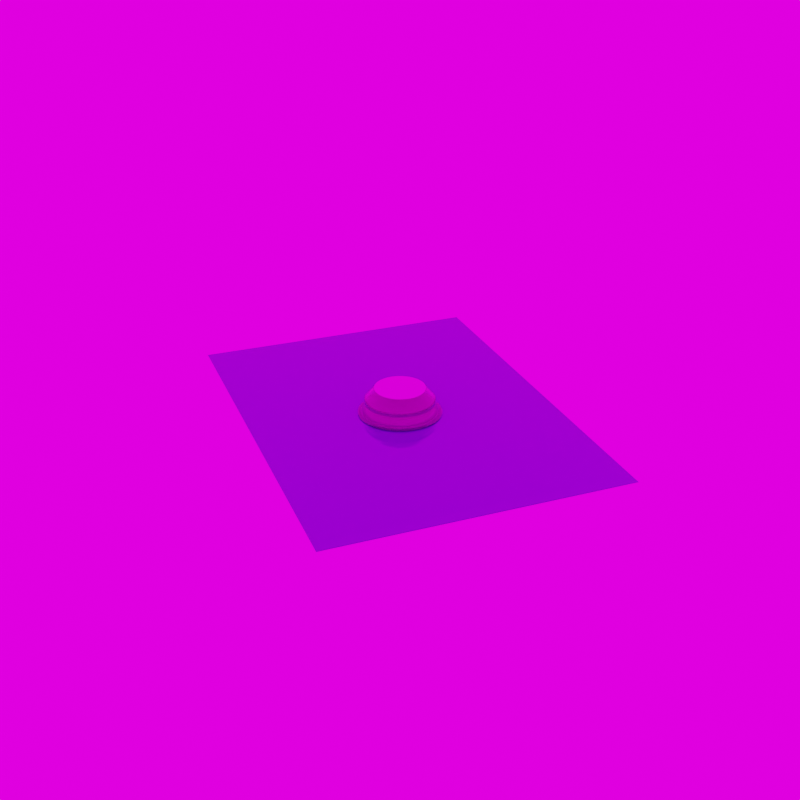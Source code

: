 # Source: DatasetGeneration.blend  (saved by Blender 2.92.15; exported with 4.5.12 LTS)
import bpy
from mathutils import Matrix  # noqa: F401  (used for matrix-valued properties, if any)

bpy.ops.wm.read_factory_settings(use_empty=True)
scene = bpy.context.scene
scene.name = 'Scene'

# ---- images (referenced by path relative to the original .blend; pixels are not part of the script)
import os
ASSET_DIR = os.environ.get("B2B_ASSET_DIR", "")  # directory of the original .blend (textures are referenced by path, not embedded)
HERE = os.path.dirname(os.path.abspath(__file__))  # packed textures are extracted next to this script under _unpacked/

def load_image(name, relpath, width, height, colorspace="sRGB"):
    """Load a texture the original file referenced (path relative to the .blend, or extracted next to this script)."""
    p = next((c for c in (os.path.join(HERE, relpath), os.path.join(ASSET_DIR, relpath)) if relpath and os.path.exists(c)), "")
    if p:
        img = bpy.data.images.load(p, check_existing=True)
        img.name = name
    else:  # same state as the original file: an image datablock whose file is absent (Cycles renders it pink)
        img = bpy.data.images.new(name, width, height)
        img.source = "FILE"
        img.filepath = "//" + (relpath or name)
    img.colorspace_settings.name = colorspace
    return img
img_circus_arena_2k_hdr = load_image('circus_arena_2k.hdr', 'HDRI_BackGround/circus_arena_2k.hdr', 1024, 1024, 'Linear Rec.709')

# ---- materials (node trees are filled in below, after node groups)
mat_glass = bpy.data.materials.new('Glass')
mat_bsdfmaterial = bpy.data.materials.new('BSDFMaterial')
mat_bsdfmaterial.use_raytrace_refraction = True
mat_bsdfmaterial.use_screen_refraction = True
mat_bsdfmaterial.thickness_mode = 'SLAB'

# ---- material node trees
mat_glass.use_nodes = True; mat_glass.node_tree.nodes.clear()
_N = mat_glass.node_tree.nodes; _L = mat_glass.node_tree.links
n0 = _N.new('ShaderNodeOutputMaterial'); n0.name = 'Material Output'; n0.location = (140, 1840)
n1 = _N.new('ShaderNodeBsdfPrincipled'); n1.name = 'Principled BSDF'; n1.location = (-394, 1982)
n1.distribution = 'GGX'
n1.subsurface_method = 'BURLEY'
n1.inputs[0].default_value = (0.7102, 0.7102, 0.7102, 0.7102)
n1.inputs[2].default_value = 0.0
n1.inputs[3].default_value = 1.941
n1.inputs[13].default_value = 1.28
n1.inputs[18].default_value = 1.0
n1.inputs[27].default_value = (0.0, 0.0, 0.0, 1.0)
n1.inputs[28].default_value = 1.0
_L.new(n1.outputs[0], n0.inputs[0])
n0.is_active_output = True
mat_bsdfmaterial.use_nodes = True; mat_bsdfmaterial.node_tree.nodes.clear()
_N = mat_bsdfmaterial.node_tree.nodes; _L = mat_bsdfmaterial.node_tree.links
n0 = _N.new('ShaderNodeOutputMaterial'); n0.name = 'Material Output'; n0.location = (275, 317)
n1 = _N.new('ShaderNodeBsdfPrincipled'); n1.name = 'Principled BSDF'; n1.location = (-195, 457)
n1.distribution = 'GGX'
n1.subsurface_method = 'BURLEY'
n1.inputs[0].default_value = (0.1765, 0.5592, 0.6753, 1.0)
n1.inputs[1].default_value = 0.2182
n1.inputs[2].default_value = 0.0
n1.inputs[3].default_value = 1.393
n1.inputs[15].default_value = 0.7594
n1.inputs[16].default_value = 0.7426
n1.inputs[18].default_value = 0.4752
n1.inputs[24].default_value = 0.03912
n1.inputs[27].default_value = (0.0, 0.0, 0.0, 1.0)
n1.inputs[28].default_value = 1.0
_L.new(n1.outputs[0], n0.inputs[0])
n0.is_active_output = True

# ---- world
world_world = bpy.data.worlds.new('World'); scene.world = world_world
world_world.use_nodes = True; world_world.node_tree.nodes.clear()
_N = world_world.node_tree.nodes; _L = world_world.node_tree.links
n0 = _N.new('ShaderNodeTexCoord'); n0.name = 'Texture Coordinate'; n0.location = (-1753, 1055)
n1 = _N.new('ShaderNodeBackground'); n1.name = 'Background.001'; n1.location = (-1011, 908)
n1.inputs[1].default_value = 1.74
n2 = _N.new('ShaderNodeTexEnvironment'); n2.name = 'Environment Texture'; n2.location = (-1376, 968)
n2.image = img_circus_arena_2k_hdr
n3 = _N.new('ShaderNodeBackground'); n3.name = 'Background.002'; n3.location = (-1225, 1245)
n3.inputs[0].default_value = (0.5584, 0.1233, 0.3833, 1.0)
n4 = _N.new('ShaderNodeLightPath'); n4.name = 'Light Path'; n4.location = (-1047, 1502)
n5 = _N.new('ShaderNodeMapping'); n5.name = 'Mapping'; n5.location = (-1560, 1057)
n5.vector_type = 'TEXTURE'
n5.inputs[2].default_value = (0.0, 3.14, 2.936)
n6 = _N.new('ShaderNodeMixShader'); n6.name = 'Mix Shader.001'; n6.location = (-844, 1185)
n6.inputs[0].default_value = 1.0
n7 = _N.new('ShaderNodeOutputWorld'); n7.name = 'World Output.001'; n7.location = (-642, 990)
n7.width = 156
n8 = _N.new('ShaderNodeMixShader'); n8.name = 'Mix Shader'; n8.location = (-476, 1476)
_L.new(n2.outputs[0], n1.inputs[0])
_L.new(n0.outputs[0], n5.inputs[1])
_L.new(n5.outputs[0], n2.inputs[0])
_L.new(n1.outputs[0], n6.inputs[2])
_L.new(n3.outputs[0], n6.inputs[1])
_L.new(n4.outputs[0], n8.inputs[0])
_L.new(n6.outputs[0], n7.inputs[0])
n7.is_active_output = True
world_world.color = (0.05088, 0.05088, 0.05088)
world_world.use_sun_shadow = False
world_world.sun_shadow_jitter_overblur = 0.0

# ---- meshes
me_vessel = bpy.data.meshes.new('Vessel')
me_vessel.from_pydata([(44.17, 0.0, 0.0), (43.42, 8.116, 0.0), (41.19, 15.96, 0.0), (37.55, 23.25, 0.0), (32.64, 29.76, 0.0), (26.62, 35.25, 0.0), (19.69, 39.54, 0.0), (12.09, 42.48, 0.0), (4.075, 43.98, 0.0), (-4.075, 43.98, 0.0), (-12.09, 42.48, 0.0), (-19.69, 39.54, 0.0), (-26.62, 35.25, 0.0), (-32.64, 29.76, 0.0), (-37.55, 23.25, 0.0), (-41.19, 15.96, 0.0), (-43.42, 8.116, 0.0), (-44.17, 5.409e-15, 0.0), (-43.42, -8.116, 0.0), (-41.19, -15.96, 0.0), (-37.55, -23.25, 0.0), (-32.64, -29.76, 0.0), (-26.62, -35.25, 0.0), (-19.69, -39.54, 0.0), (-12.09, -42.48, 0.0), (-4.075, -43.98, 0.0), (4.075, -43.98, 0.0), (12.09, -42.48, 0.0), (19.69, -39.54, 0.0), (26.62, -35.25, 0.0), (32.64, -29.76, 0.0), (37.55, -23.25, 0.0), (41.19, -15.96, 0.0), (43.42, -8.116, 0.0), (40.0, 0.0, 1.0), (39.32, 7.35, 1.0), (37.3, 14.45, 1.0), (34.01, 21.06, 1.0), (29.56, 26.95, 1.0), (24.11, 31.92, 1.0), (17.83, 35.81, 1.0), (10.95, 38.47, 1.0), (3.691, 39.83, 1.0), (-3.691, 39.83, 1.0), (-10.95, 38.47, 1.0), (-17.83, 35.81, 1.0), (-24.11, 31.92, 1.0), (-29.56, 26.95, 1.0), (-34.01, 21.06, 1.0), (-37.3, 14.45, 1.0), (-39.32, 7.35, 1.0), (-40.0, 4.899e-15, 1.0), (-39.32, -7.35, 1.0), (-37.3, -14.45, 1.0), (-34.01, -21.06, 1.0), (-29.56, -26.95, 1.0), (-24.11, -31.92, 1.0), (-17.83, -35.81, 1.0), (-10.95, -38.47, 1.0), (-3.691, -39.83, 1.0), (3.691, -39.83, 1.0), (10.95, -38.47, 1.0), (17.83, -35.81, 1.0), (24.11, -31.92, 1.0), (29.56, -26.95, 1.0), (34.01, -21.06, 1.0), (37.3, -14.45, 1.0), (39.32, -7.35, 1.0), (40.0, 0.0, 2.0), (39.32, 7.35, 2.0), (37.3, 14.45, 2.0), (34.01, 21.06, 2.0), (29.56, 26.95, 2.0), (24.11, 31.92, 2.0), (17.83, 35.81, 2.0), (10.95, 38.47, 2.0), (3.691, 39.83, 2.0), (-3.691, 39.83, 2.0), (-10.95, 38.47, 2.0), (-17.83, 35.81, 2.0), (-24.11, 31.92, 2.0), (-29.56, 26.95, 2.0), (-34.01, 21.06, 2.0), (-37.3, 14.45, 2.0), (-39.32, 7.35, 2.0), (-40.0, 4.899e-15, 2.0), (-39.32, -7.35, 2.0), (-37.3, -14.45, 2.0), (-34.01, -21.06, 2.0), (-29.56, -26.95, 2.0), (-24.11, -31.92, 2.0), (-17.83, -35.81, 2.0), (-10.95, -38.47, 2.0), (-3.691, -39.83, 2.0), (3.691, -39.83, 2.0), (10.95, -38.47, 2.0), (17.83, -35.81, 2.0), (24.11, -31.92, 2.0), (29.56, -26.95, 2.0), (34.01, -21.06, 2.0), (37.3, -14.45, 2.0), (39.32, -7.35, 2.0), (39.94, 0.0, 3.0), (39.26, 7.34, 3.0), (37.25, 14.43, 3.0), (33.96, 21.03, 3.0), (29.52, 26.91, 3.0), (24.07, 31.88, 3.0), (17.8, 35.76, 3.0), (10.93, 38.42, 3.0), (3.686, 39.77, 3.0), (-3.686, 39.77, 3.0), (-10.93, 38.42, 3.0), (-17.8, 35.76, 3.0), (-24.07, 31.88, 3.0), (-29.52, 26.91, 3.0), (-33.96, 21.03, 3.0), (-37.25, 14.43, 3.0), (-39.26, 7.34, 3.0), (-39.94, 4.892e-15, 3.0), (-39.26, -7.34, 3.0), (-37.25, -14.43, 3.0), (-33.96, -21.03, 3.0), (-29.52, -26.91, 3.0), (-24.07, -31.88, 3.0), (-17.8, -35.76, 3.0), (-10.93, -38.42, 3.0), (-3.686, -39.77, 3.0), (3.686, -39.77, 3.0), (10.93, -38.42, 3.0), (17.8, -35.76, 3.0), (24.07, -31.88, 3.0), (29.52, -26.91, 3.0), (33.96, -21.03, 3.0), (37.25, -14.43, 3.0), (39.26, -7.34, 3.0), (39.78, 0.0, 4.0), (39.1, 7.309, 4.0), (37.09, 14.37, 4.0), (33.82, 20.94, 4.0), (29.4, 26.8, 4.0), (23.97, 31.74, 4.0), (17.73, 35.61, 4.0), (10.89, 38.26, 4.0), (3.67, 39.61, 4.0), (-3.67, 39.61, 4.0), (-10.89, 38.26, 4.0), (-17.73, 35.61, 4.0), (-23.97, 31.74, 4.0), (-29.4, 26.8, 4.0), (-33.82, 20.94, 4.0), (-37.09, 14.37, 4.0), (-39.1, 7.309, 4.0), (-39.78, 4.871e-15, 4.0), (-39.1, -7.309, 4.0), (-37.09, -14.37, 4.0), (-33.82, -20.94, 4.0), (-29.4, -26.8, 4.0), (-23.97, -31.74, 4.0), (-17.73, -35.61, 4.0), (-10.89, -38.26, 4.0), (-3.67, -39.61, 4.0), (3.67, -39.61, 4.0), (10.89, -38.26, 4.0), (17.73, -35.61, 4.0), (23.97, -31.74, 4.0), (29.4, -26.8, 4.0), (33.82, -20.94, 4.0), (37.09, -14.37, 4.0), (39.1, -7.309, 4.0), (39.51, 0.0, 5.0), (38.83, 7.259, 5.0), (36.84, 14.27, 5.0), (33.59, 20.8, 5.0), (29.2, 26.62, 5.0), (23.81, 31.53, 5.0), (17.61, 35.37, 5.0), (10.81, 38.0, 5.0), (3.645, 39.34, 5.0), (-3.645, 39.34, 5.0), (-10.81, 38.0, 5.0), (-17.61, 35.37, 5.0), (-23.81, 31.53, 5.0), (-29.2, 26.62, 5.0), (-33.59, 20.8, 5.0), (-36.84, 14.27, 5.0), (-38.83, 7.259, 5.0), (-39.51, 4.838e-15, 5.0), (-38.83, -7.259, 5.0), (-36.84, -14.27, 5.0), (-33.59, -20.8, 5.0), (-29.2, -26.62, 5.0), (-23.81, -31.53, 5.0), (-17.61, -35.37, 5.0), (-10.81, -38.0, 5.0), (-3.645, -39.34, 5.0), (3.645, -39.34, 5.0), (10.81, -38.0, 5.0), (17.61, -35.37, 5.0), (23.81, -31.53, 5.0), (29.2, -26.62, 5.0), (33.59, -20.8, 5.0), (36.84, -14.27, 5.0), (38.83, -7.259, 5.0), (39.15, 0.0, 6.0), (38.48, 7.194, 6.0), (36.51, 14.14, 6.0), (33.29, 20.61, 6.0), (28.93, 26.38, 6.0), (23.59, 31.24, 6.0), (17.45, 35.05, 6.0), (10.71, 37.66, 6.0), (3.612, 38.98, 6.0), (-3.612, 38.98, 6.0), (-10.71, 37.66, 6.0), (-17.45, 35.05, 6.0), (-23.59, 31.24, 6.0), (-28.93, 26.38, 6.0), (-33.29, 20.61, 6.0), (-36.51, 14.14, 6.0), (-38.48, 7.194, 6.0), (-39.15, 4.795e-15, 6.0), (-38.48, -7.194, 6.0), (-36.51, -14.14, 6.0), (-33.29, -20.61, 6.0), (-28.93, -26.38, 6.0), (-23.59, -31.24, 6.0), (-17.45, -35.05, 6.0), (-10.71, -37.66, 6.0), (-3.612, -38.98, 6.0), (3.612, -38.98, 6.0), (10.71, -37.66, 6.0), (17.45, -35.05, 6.0), (23.59, -31.24, 6.0), (28.93, -26.38, 6.0), (33.29, -20.61, 6.0), (36.51, -14.14, 6.0), (38.48, -7.194, 6.0), (38.73, 0.0, 7.0), (38.07, 7.116, 7.0), (36.11, 13.99, 7.0), (32.93, 20.39, 7.0), (28.62, 26.09, 7.0), (23.34, 30.9, 7.0), (17.26, 34.67, 7.0), (10.6, 37.25, 7.0), (3.573, 38.56, 7.0), (-3.573, 38.56, 7.0), (-10.6, 37.25, 7.0), (-17.26, 34.67, 7.0), (-23.34, 30.9, 7.0), (-28.62, 26.09, 7.0), (-32.93, 20.39, 7.0), (-36.11, 13.99, 7.0), (-38.07, 7.116, 7.0), (-38.73, 4.743e-15, 7.0), (-38.07, -7.116, 7.0), (-36.11, -13.99, 7.0), (-32.93, -20.39, 7.0), (-28.62, -26.09, 7.0), (-23.34, -30.9, 7.0), (-17.26, -34.67, 7.0), (-10.6, -37.25, 7.0), (-3.573, -38.56, 7.0), (3.573, -38.56, 7.0), (10.6, -37.25, 7.0), (17.26, -34.67, 7.0), (23.34, -30.9, 7.0), (28.62, -26.09, 7.0), (32.93, -20.39, 7.0), (36.11, -13.99, 7.0), (38.07, -7.116, 7.0), (38.26, 0.0, 8.0), (37.61, 7.03, 8.0), (35.68, 13.82, 8.0), (32.53, 20.14, 8.0), (28.27, 25.78, 8.0), (23.06, 30.53, 8.0), (17.05, 34.25, 8.0), (10.47, 36.8, 8.0), (3.53, 38.1, 8.0), (-3.53, 38.1, 8.0), (-10.47, 36.8, 8.0), (-17.05, 34.25, 8.0), (-23.06, 30.53, 8.0), (-28.27, 25.78, 8.0), (-32.53, 20.14, 8.0), (-35.68, 13.82, 8.0), (-37.61, 7.03, 8.0), (-38.26, 4.686e-15, 8.0), (-37.61, -7.03, 8.0), (-35.68, -13.82, 8.0), (-32.53, -20.14, 8.0), (-28.27, -25.78, 8.0), (-23.06, -30.53, 8.0), (-17.05, -34.25, 8.0), (-10.47, -36.8, 8.0), (-3.53, -38.1, 8.0), (3.53, -38.1, 8.0), (10.47, -36.8, 8.0), (17.05, -34.25, 8.0), (23.06, -30.53, 8.0), (28.27, -25.78, 8.0), (32.53, -20.14, 8.0), (35.68, -13.82, 8.0), (37.61, -7.03, 8.0), (37.78, 0.0, 9.0), (37.13, 6.941, 9.0), (35.23, 13.65, 9.0), (32.12, 19.89, 9.0), (27.92, 25.45, 9.0), (22.77, 30.15, 9.0), (16.84, 33.82, 9.0), (10.34, 36.33, 9.0), (3.486, 37.61, 9.0), (-3.486, 37.61, 9.0), (-10.34, 36.33, 9.0), (-16.84, 33.82, 9.0), (-22.77, 30.15, 9.0), (-27.92, 25.45, 9.0), (-32.12, 19.89, 9.0), (-35.23, 13.65, 9.0), (-37.13, 6.941, 9.0), (-37.78, 4.626e-15, 9.0), (-37.13, -6.941, 9.0), (-35.23, -13.65, 9.0), (-32.12, -19.89, 9.0), (-27.92, -25.45, 9.0), (-22.77, -30.15, 9.0), (-16.84, -33.82, 9.0), (-10.34, -36.33, 9.0), (-3.486, -37.61, 9.0), (3.486, -37.61, 9.0), (10.34, -36.33, 9.0), (16.84, -33.82, 9.0), (22.77, -30.15, 9.0), (27.92, -25.45, 9.0), (32.12, -19.89, 9.0), (35.23, -13.65, 9.0), (37.13, -6.941, 9.0), (37.3, 0.0, 10.0), (36.67, 6.854, 10.0), (34.78, 13.48, 10.0), (31.72, 19.64, 10.0), (27.57, 25.13, 10.0), (22.48, 29.77, 10.0), (16.63, 33.39, 10.0), (10.21, 35.88, 10.0), (3.442, 37.14, 10.0), (-3.442, 37.14, 10.0), (-10.21, 35.88, 10.0), (-16.63, 33.39, 10.0), (-22.48, 29.77, 10.0), (-27.57, 25.13, 10.0), (-31.72, 19.64, 10.0), (-34.78, 13.48, 10.0), (-36.67, 6.854, 10.0), (-37.3, 4.568e-15, 10.0), (-36.67, -6.854, 10.0), (-34.78, -13.48, 10.0), (-31.72, -19.64, 10.0), (-27.57, -25.13, 10.0), (-22.48, -29.77, 10.0), (-16.63, -33.39, 10.0), (-10.21, -35.88, 10.0), (-3.442, -37.14, 10.0), (3.442, -37.14, 10.0), (10.21, -35.88, 10.0), (16.63, -33.39, 10.0), (22.48, -29.77, 10.0), (27.57, -25.13, 10.0), (31.72, -19.64, 10.0), (34.78, -13.48, 10.0), (36.67, -6.854, 10.0), (36.87, 0.0, 11.0), (36.24, 6.774, 11.0), (34.38, 13.32, 11.0), (31.34, 19.41, 11.0), (27.24, 24.84, 11.0), (22.22, 29.42, 11.0), (16.43, 33.0, 11.0), (10.09, 35.46, 11.0), (3.401, 36.71, 11.0), (-3.401, 36.71, 11.0), (-10.09, 35.46, 11.0), (-16.43, 33.0, 11.0), (-22.22, 29.42, 11.0), (-27.24, 24.84, 11.0), (-31.34, 19.41, 11.0), (-34.38, 13.32, 11.0), (-36.24, 6.774, 11.0), (-36.87, 4.515e-15, 11.0), (-36.24, -6.774, 11.0), (-34.38, -13.32, 11.0), (-31.34, -19.41, 11.0), (-27.24, -24.84, 11.0), (-22.22, -29.42, 11.0), (-16.43, -33.0, 11.0), (-10.09, -35.46, 11.0), (-3.401, -36.71, 11.0), (3.401, -36.71, 11.0), (10.09, -35.46, 11.0), (16.43, -33.0, 11.0), (22.22, -29.42, 11.0), (27.24, -24.84, 11.0), (31.34, -19.41, 11.0), (34.38, -13.32, 11.0), (36.24, -6.774, 11.0), (36.87, 0.0, 12.0), (36.24, 6.774, 12.0), (34.38, 13.32, 12.0), (31.34, 19.41, 12.0), (27.24, 24.84, 12.0), (22.22, 29.42, 12.0), (16.43, 33.0, 12.0), (10.09, 35.46, 12.0), (3.401, 36.71, 12.0), (-3.401, 36.71, 12.0), (-10.09, 35.46, 12.0), (-16.43, 33.0, 12.0), (-22.22, 29.42, 12.0), (-27.24, 24.84, 12.0), (-31.34, 19.41, 12.0), (-34.38, 13.32, 12.0), (-36.24, 6.774, 12.0), (-36.87, 4.515e-15, 12.0), (-36.24, -6.774, 12.0), (-34.38, -13.32, 12.0), (-31.34, -19.41, 12.0), (-27.24, -24.84, 12.0), (-22.22, -29.42, 12.0), (-16.43, -33.0, 12.0), (-10.09, -35.46, 12.0), (-3.401, -36.71, 12.0), (3.401, -36.71, 12.0), (10.09, -35.46, 12.0), (16.43, -33.0, 12.0), (22.22, -29.42, 12.0), (27.24, -24.84, 12.0), (31.34, -19.41, 12.0), (34.38, -13.32, 12.0), (36.24, -6.774, 12.0), (36.87, 0.0, 13.0), (36.25, 6.776, 13.0), (34.38, 13.32, 13.0), (31.35, 19.41, 13.0), (27.25, 24.84, 13.0), (22.22, 29.43, 13.0), (16.44, 33.01, 13.0), (10.09, 35.47, 13.0), (3.402, 36.72, 13.0), (-3.402, 36.72, 13.0), (-10.09, 35.47, 13.0), (-16.44, 33.01, 13.0), (-22.22, 29.43, 13.0), (-27.25, 24.84, 13.0), (-31.35, 19.41, 13.0), (-34.38, 13.32, 13.0), (-36.25, 6.776, 13.0), (-36.87, 4.516e-15, 13.0), (-36.25, -6.776, 13.0), (-34.38, -13.32, 13.0), (-31.35, -19.41, 13.0), (-27.25, -24.84, 13.0), (-22.22, -29.43, 13.0), (-16.44, -33.01, 13.0), (-10.09, -35.47, 13.0), (-3.402, -36.72, 13.0), (3.402, -36.72, 13.0), (10.09, -35.47, 13.0), (16.44, -33.01, 13.0), (22.22, -29.43, 13.0), (27.25, -24.84, 13.0), (31.35, -19.41, 13.0), (34.38, -13.32, 13.0), (36.25, -6.776, 13.0), (36.87, 0.0, 14.0), (36.25, 6.776, 14.0), (34.38, 13.32, 14.0), (31.35, 19.41, 14.0), (27.25, 24.84, 14.0), (22.22, 29.43, 14.0), (16.44, 33.01, 14.0), (10.09, 35.47, 14.0), (3.402, 36.72, 14.0), (-3.402, 36.72, 14.0), (-10.09, 35.47, 14.0), (-16.44, 33.01, 14.0), (-22.22, 29.43, 14.0), (-27.25, 24.84, 14.0), (-31.35, 19.41, 14.0), (-34.38, 13.32, 14.0), (-36.25, 6.776, 14.0), (-36.87, 4.516e-15, 14.0), (-36.25, -6.776, 14.0), (-34.38, -13.32, 14.0), (-31.35, -19.41, 14.0), (-27.25, -24.84, 14.0), (-22.22, -29.43, 14.0), (-16.44, -33.01, 14.0), (-10.09, -35.47, 14.0), (-3.402, -36.72, 14.0), (3.402, -36.72, 14.0), (10.09, -35.47, 14.0), (16.44, -33.01, 14.0), (22.22, -29.43, 14.0), (27.25, -24.84, 14.0), (31.35, -19.41, 14.0), (34.38, -13.32, 14.0), (36.25, -6.776, 14.0), (37.57, 0.0, 15.0), (36.93, 6.903, 15.0), (35.03, 13.57, 15.0), (31.94, 19.78, 15.0), (27.76, 25.31, 15.0), (22.64, 29.98, 15.0), (16.75, 33.63, 15.0), (10.28, 36.13, 15.0), (3.466, 37.41, 15.0), (-3.466, 37.41, 15.0), (-10.28, 36.13, 15.0), (-16.75, 33.63, 15.0), (-22.64, 29.98, 15.0), (-27.76, 25.31, 15.0), (-31.94, 19.78, 15.0), (-35.03, 13.57, 15.0), (-36.93, 6.903, 15.0), (-37.57, 4.601e-15, 15.0), (-36.93, -6.903, 15.0), (-35.03, -13.57, 15.0), (-31.94, -19.78, 15.0), (-27.76, -25.31, 15.0), (-22.64, -29.98, 15.0), (-16.75, -33.63, 15.0), (-10.28, -36.13, 15.0), (-3.466, -37.41, 15.0), (3.466, -37.41, 15.0), (10.28, -36.13, 15.0), (16.75, -33.63, 15.0), (22.64, -29.98, 15.0), (27.76, -25.31, 15.0), (31.94, -19.78, 15.0), (35.03, -13.57, 15.0), (36.93, -6.903, 15.0), (36.69, 0.0, 16.0), (36.06, 6.741, 16.0), (34.21, 13.25, 16.0), (31.19, 19.31, 16.0), (27.11, 24.71, 16.0), (22.11, 29.28, 16.0), (16.35, 32.84, 16.0), (10.04, 35.29, 16.0), (3.385, 36.53, 16.0), (-3.385, 36.53, 16.0), (-10.04, 35.29, 16.0), (-16.35, 32.84, 16.0), (-22.11, 29.28, 16.0), (-27.11, 24.71, 16.0), (-31.19, 19.31, 16.0), (-34.21, 13.25, 16.0), (-36.06, 6.741, 16.0), (-36.69, 4.493e-15, 16.0), (-36.06, -6.741, 16.0), (-34.21, -13.25, 16.0), (-31.19, -19.31, 16.0), (-27.11, -24.71, 16.0), (-22.11, -29.28, 16.0), (-16.35, -32.84, 16.0), (-10.04, -35.29, 16.0), (-3.385, -36.53, 16.0), (3.385, -36.53, 16.0), (10.04, -35.29, 16.0), (16.35, -32.84, 16.0), (22.11, -29.28, 16.0), (27.11, -24.71, 16.0), (31.19, -19.31, 16.0), (34.21, -13.25, 16.0), (36.06, -6.741, 16.0), (35.8, 0.0, 17.0), (35.19, 6.579, 17.0), (33.39, 12.93, 17.0), (30.44, 18.85, 17.0), (26.46, 24.12, 17.0), (21.58, 28.57, 17.0), (15.96, 32.05, 17.0), (9.798, 34.44, 17.0), (3.304, 35.65, 17.0), (-3.304, 35.65, 17.0), (-9.798, 34.44, 17.0), (-15.96, 32.05, 17.0), (-21.58, 28.57, 17.0), (-26.46, 24.12, 17.0), (-30.44, 18.85, 17.0), (-33.39, 12.93, 17.0), (-35.19, 6.579, 17.0), (-35.8, 4.385e-15, 17.0), (-35.19, -6.579, 17.0), (-33.39, -12.93, 17.0), (-30.44, -18.85, 17.0), (-26.46, -24.12, 17.0), (-21.58, -28.57, 17.0), (-15.96, -32.05, 17.0), (-9.798, -34.44, 17.0), (-3.304, -35.65, 17.0), (3.304, -35.65, 17.0), (9.798, -34.44, 17.0), (15.96, -32.05, 17.0), (21.58, -28.57, 17.0), (26.46, -24.12, 17.0), (30.44, -18.85, 17.0), (33.39, -12.93, 17.0), (35.19, -6.579, 17.0), (34.92, 0.0, 18.0), (34.33, 6.417, 18.0), (32.56, 12.62, 18.0), (29.69, 18.38, 18.0), (25.81, 23.53, 18.0), (21.05, 27.87, 18.0), (15.57, 31.26, 18.0), (9.557, 33.59, 18.0), (3.222, 34.77, 18.0), (-3.222, 34.77, 18.0), (-9.557, 33.59, 18.0), (-15.57, 31.26, 18.0), (-21.05, 27.87, 18.0), (-25.81, 23.53, 18.0), (-29.69, 18.38, 18.0), (-32.56, 12.62, 18.0), (-34.33, 6.417, 18.0), (-34.92, 4.277e-15, 18.0), (-34.33, -6.417, 18.0), (-32.56, -12.62, 18.0), (-29.69, -18.38, 18.0), (-25.81, -23.53, 18.0), (-21.05, -27.87, 18.0), (-15.57, -31.26, 18.0), (-9.557, -33.59, 18.0), (-3.222, -34.77, 18.0), (3.222, -34.77, 18.0), (9.557, -33.59, 18.0), (15.57, -31.26, 18.0), (21.05, -27.87, 18.0), (25.81, -23.53, 18.0), (29.69, -18.38, 18.0), (32.56, -12.62, 18.0), (34.33, -6.417, 18.0), (34.04, 0.0, 19.0), (33.46, 6.255, 19.0), (31.74, 12.3, 19.0), (28.94, 17.92, 19.0), (25.16, 22.93, 19.0), (20.51, 27.17, 19.0), (15.17, 30.47, 19.0), (9.316, 32.74, 19.0), (3.141, 33.9, 19.0), (-3.141, 33.9, 19.0), (-9.316, 32.74, 19.0), (-15.17, 30.47, 19.0), (-20.51, 27.17, 19.0), (-25.16, 22.93, 19.0), (-28.94, 17.92, 19.0), (-31.74, 12.3, 19.0), (-33.46, 6.255, 19.0), (-34.04, 4.169e-15, 19.0), (-33.46, -6.255, 19.0), (-31.74, -12.3, 19.0), (-28.94, -17.92, 19.0), (-25.16, -22.93, 19.0), (-20.51, -27.17, 19.0), (-15.17, -30.47, 19.0), (-9.316, -32.74, 19.0), (-3.141, -33.9, 19.0), (3.141, -33.9, 19.0), (9.316, -32.74, 19.0), (15.17, -30.47, 19.0), (20.51, -27.17, 19.0), (25.16, -22.93, 19.0), (28.94, -17.92, 19.0), (31.74, -12.3, 19.0), (33.46, -6.255, 19.0), (33.16, 0.0, 20.0), (32.6, 6.093, 20.0), (30.92, 11.98, 20.0), (28.19, 17.46, 20.0), (24.51, 22.34, 20.0), (19.98, 26.46, 20.0), (14.78, 29.68, 20.0), (9.075, 31.89, 20.0), (3.06, 33.02, 20.0), (-3.06, 33.02, 20.0), (-9.075, 31.89, 20.0), (-14.78, 29.68, 20.0), (-19.98, 26.46, 20.0), (-24.51, 22.34, 20.0), (-28.19, 17.46, 20.0), (-30.92, 11.98, 20.0), (-32.6, 6.093, 20.0), (-33.16, 4.061e-15, 20.0), (-32.6, -6.093, 20.0), (-30.92, -11.98, 20.0), (-28.19, -17.46, 20.0), (-24.51, -22.34, 20.0), (-19.98, -26.46, 20.0), (-14.78, -29.68, 20.0), (-9.075, -31.89, 20.0), (-3.06, -33.02, 20.0), (3.06, -33.02, 20.0), (9.075, -31.89, 20.0), (14.78, -29.68, 20.0), (19.98, -26.46, 20.0), (24.51, -22.34, 20.0), (28.19, -17.46, 20.0), (30.92, -11.98, 20.0), (32.6, -6.093, 20.0), (32.28, 0.0, 21.0), (31.73, 5.931, 21.0), (30.1, 11.66, 21.0), (27.44, 16.99, 21.0), (23.85, 21.75, 21.0), (19.45, 25.76, 21.0), (14.39, 28.9, 21.0), (8.834, 31.05, 21.0), (2.978, 32.14, 21.0), (-2.978, 32.14, 21.0), (-8.834, 31.05, 21.0), (-14.39, 28.9, 21.0), (-19.45, 25.76, 21.0), (-23.85, 21.75, 21.0), (-27.44, 16.99, 21.0), (-30.1, 11.66, 21.0), (-31.73, 5.931, 21.0), (-32.28, 3.953e-15, 21.0), (-31.73, -5.931, 21.0), (-30.1, -11.66, 21.0), (-27.44, -16.99, 21.0), (-23.85, -21.75, 21.0), (-19.45, -25.76, 21.0), (-14.39, -28.9, 21.0), (-8.834, -31.05, 21.0), (-2.978, -32.14, 21.0), (2.978, -32.14, 21.0), (8.834, -31.05, 21.0), (14.39, -28.9, 21.0), (19.45, -25.76, 21.0), (23.85, -21.75, 21.0), (27.44, -16.99, 21.0), (30.1, -11.66, 21.0), (31.73, -5.931, 21.0), (31.4, 0.0, 22.0), (30.86, 5.769, 22.0), (29.28, 11.34, 22.0), (26.7, 16.53, 22.0), (23.2, 21.15, 22.0), (18.92, 25.06, 22.0), (14.0, 28.11, 22.0), (8.593, 30.2, 22.0), (2.897, 31.26, 22.0), (-2.897, 31.26, 22.0), (-8.593, 30.2, 22.0), (-14.0, 28.11, 22.0), (-18.92, 25.06, 22.0), (-23.2, 21.15, 22.0), (-26.7, 16.53, 22.0), (-29.28, 11.34, 22.0), (-30.86, 5.769, 22.0), (-31.4, 3.845e-15, 22.0), (-30.86, -5.769, 22.0), (-29.28, -11.34, 22.0), (-26.7, -16.53, 22.0), (-23.2, -21.15, 22.0), (-18.92, -25.06, 22.0), (-14.0, -28.11, 22.0), (-8.593, -30.2, 22.0), (-2.897, -31.26, 22.0), (2.897, -31.26, 22.0), (8.593, -30.2, 22.0), (14.0, -28.11, 22.0), (18.92, -25.06, 22.0), (23.2, -21.15, 22.0), (26.7, -16.53, 22.0), (29.28, -11.34, 22.0), (30.86, -5.769, 22.0), (30.52, 0.0, 23.0), (30.0, 5.607, 23.0), (28.46, 11.02, 23.0), (25.95, 16.07, 23.0), (22.55, 20.56, 23.0), (18.39, 24.35, 23.0), (13.6, 27.32, 23.0), (8.351, 29.35, 23.0), (2.816, 30.39, 23.0), (-2.816, 30.39, 23.0), (-8.351, 29.35, 23.0), (-13.6, 27.32, 23.0), (-18.39, 24.35, 23.0), (-22.55, 20.56, 23.0), (-25.95, 16.07, 23.0), (-28.46, 11.02, 23.0), (-30.0, 5.607, 23.0), (-30.52, 3.737e-15, 23.0), (-30.0, -5.607, 23.0), (-28.46, -11.02, 23.0), (-25.95, -16.07, 23.0), (-22.55, -20.56, 23.0), (-18.39, -24.35, 23.0), (-13.6, -27.32, 23.0), (-8.351, -29.35, 23.0), (-2.816, -30.39, 23.0), (2.816, -30.39, 23.0), (8.351, -29.35, 23.0), (13.6, -27.32, 23.0), (18.39, -24.35, 23.0), (22.55, -20.56, 23.0), (25.95, -16.07, 23.0), (28.46, -11.02, 23.0), (30.0, -5.607, 23.0), (29.64, 0.0, 24.0), (29.13, 5.446, 24.0), (27.63, 10.71, 24.0), (25.2, 15.6, 24.0), (21.9, 19.97, 24.0), (17.86, 23.65, 24.0), (13.21, 26.53, 24.0), (8.11, 28.5, 24.0), (2.734, 29.51, 24.0), (-2.734, 29.51, 24.0), (-8.11, 28.5, 24.0), (-13.21, 26.53, 24.0), (-17.86, 23.65, 24.0), (-21.9, 19.97, 24.0), (-25.2, 15.6, 24.0), (-27.63, 10.71, 24.0), (-29.13, 5.446, 24.0), (-29.64, 3.629e-15, 24.0), (-29.13, -5.446, 24.0), (-27.63, -10.71, 24.0), (-25.2, -15.6, 24.0), (-21.9, -19.97, 24.0), (-17.86, -23.65, 24.0), (-13.21, -26.53, 24.0), (-8.11, -28.5, 24.0), (-2.734, -29.51, 24.0), (2.734, -29.51, 24.0), (8.11, -28.5, 24.0), (13.21, -26.53, 24.0), (17.86, -23.65, 24.0), (21.9, -19.97, 24.0), (25.2, -15.6, 24.0), (27.63, -10.71, 24.0), (29.13, -5.446, 24.0), (28.75, 0.0, 25.0), (28.26, 5.284, 25.0), (26.81, 10.39, 25.0), (24.45, 15.14, 25.0), (21.25, 19.37, 25.0), (17.33, 22.95, 25.0), (12.82, 25.74, 25.0), (7.869, 27.66, 25.0), (2.653, 28.63, 25.0), (-2.653, 28.63, 25.0), (-7.869, 27.66, 25.0), (-12.82, 25.74, 25.0), (-17.33, 22.95, 25.0), (-21.25, 19.37, 25.0), (-24.45, 15.14, 25.0), (-26.81, 10.39, 25.0), (-28.26, 5.284, 25.0), (-28.75, 3.521e-15, 25.0), (-28.26, -5.284, 25.0), (-26.81, -10.39, 25.0), (-24.45, -15.14, 25.0), (-21.25, -19.37, 25.0), (-17.33, -22.95, 25.0), (-12.82, -25.74, 25.0), (-7.869, -27.66, 25.0), (-2.653, -28.63, 25.0), (2.653, -28.63, 25.0), (7.869, -27.66, 25.0), (12.82, -25.74, 25.0), (17.33, -22.95, 25.0), (21.25, -19.37, 25.0), (24.45, -15.14, 25.0), (26.81, -10.39, 25.0), (28.26, -5.284, 25.0), (27.87, 0.0, 26.0), (27.4, 5.122, 26.0), (25.99, 10.07, 26.0), (23.7, 14.67, 26.0), (20.6, 18.78, 26.0), (16.8, 22.24, 26.0), (12.42, 24.95, 26.0), (7.628, 26.81, 26.0), (2.572, 27.75, 26.0), (-2.572, 27.75, 26.0), (-7.628, 26.81, 26.0), (-12.42, 24.95, 26.0), (-16.8, 22.24, 26.0), (-20.6, 18.78, 26.0), (-23.7, 14.67, 26.0), (-25.99, 10.07, 26.0), (-27.4, 5.122, 26.0), (-27.87, 3.413e-15, 26.0), (-27.4, -5.122, 26.0), (-25.99, -10.07, 26.0), (-23.7, -14.67, 26.0), (-20.6, -18.78, 26.0), (-16.8, -22.24, 26.0), (-12.42, -24.95, 26.0), (-7.628, -26.81, 26.0), (-2.572, -27.75, 26.0), (2.572, -27.75, 26.0), (7.628, -26.81, 26.0), (12.42, -24.95, 26.0), (16.8, -22.24, 26.0), (20.6, -18.78, 26.0), (23.7, -14.67, 26.0), (25.99, -10.07, 26.0), (27.4, -5.122, 26.0), (26.99, 0.0, 27.0), (26.53, 4.96, 27.0), (25.17, 9.751, 27.0), (22.95, 14.21, 27.0), (19.95, 18.18, 27.0), (16.27, 21.54, 27.0), (12.03, 24.16, 27.0), (7.387, 25.96, 27.0), (2.491, 26.88, 27.0), (-2.491, 26.88, 27.0), (-7.387, 25.96, 27.0), (-12.03, 24.16, 27.0), (-16.27, 21.54, 27.0), (-19.95, 18.18, 27.0), (-22.95, 14.21, 27.0), (-25.17, 9.751, 27.0), (-26.53, 4.96, 27.0), (-26.99, 3.306e-15, 27.0), (-26.53, -4.96, 27.0), (-25.17, -9.751, 27.0), (-22.95, -14.21, 27.0), (-19.95, -18.18, 27.0), (-16.27, -21.54, 27.0), (-12.03, -24.16, 27.0), (-7.387, -25.96, 27.0), (-2.491, -26.88, 27.0), (2.491, -26.88, 27.0), (7.387, -25.96, 27.0), (12.03, -24.16, 27.0), (16.27, -21.54, 27.0), (19.95, -18.18, 27.0), (22.95, -14.21, 27.0), (25.17, -9.751, 27.0), (26.53, -4.96, 27.0)], [], [(0, 1, 35, 34), (1, 2, 36, 35), (2, 3, 37, 36), (3, 4, 38, 37), (4, 5, 39, 38), (5, 6, 40, 39), (6, 7, 41, 40), (7, 8, 42, 41), (8, 9, 43, 42), (9, 10, 44, 43), (10, 11, 45, 44), (11, 12, 46, 45), (12, 13, 47, 46), (13, 14, 48, 47), (14, 15, 49, 48), (15, 16, 50, 49), (16, 17, 51, 50), (17, 18, 52, 51), (18, 19, 53, 52), (19, 20, 54, 53), (20, 21, 55, 54), (21, 22, 56, 55), (22, 23, 57, 56), (23, 24, 58, 57), (24, 25, 59, 58), (25, 26, 60, 59), (26, 27, 61, 60), (27, 28, 62, 61), (28, 29, 63, 62), (29, 30, 64, 63), (30, 31, 65, 64), (31, 32, 66, 65), (32, 33, 67, 66), (33, 0, 34, 67), (34, 35, 69, 68), (35, 36, 70, 69), (36, 37, 71, 70), (37, 38, 72, 71), (38, 39, 73, 72), (39, 40, 74, 73), (40, 41, 75, 74), (41, 42, 76, 75), (42, 43, 77, 76), (43, 44, 78, 77), (44, 45, 79, 78), (45, 46, 80, 79), (46, 47, 81, 80), (47, 48, 82, 81), (48, 49, 83, 82), (49, 50, 84, 83), (50, 51, 85, 84), (51, 52, 86, 85), (52, 53, 87, 86), (53, 54, 88, 87), (54, 55, 89, 88), (55, 56, 90, 89), (56, 57, 91, 90), (57, 58, 92, 91), (58, 59, 93, 92), (59, 60, 94, 93), (60, 61, 95, 94), (61, 62, 96, 95), (62, 63, 97, 96), (63, 64, 98, 97), (64, 65, 99, 98), (65, 66, 100, 99), (66, 67, 101, 100), (67, 34, 68, 101), (68, 69, 103, 102), (69, 70, 104, 103), (70, 71, 105, 104), (71, 72, 106, 105), (72, 73, 107, 106), (73, 74, 108, 107), (74, 75, 109, 108), (75, 76, 110, 109), (76, 77, 111, 110), (77, 78, 112, 111), (78, 79, 113, 112), (79, 80, 114, 113), (80, 81, 115, 114), (81, 82, 116, 115), (82, 83, 117, 116), (83, 84, 118, 117), (84, 85, 119, 118), (85, 86, 120, 119), (86, 87, 121, 120), (87, 88, 122, 121), (88, 89, 123, 122), (89, 90, 124, 123), (90, 91, 125, 124), (91, 92, 126, 125), (92, 93, 127, 126), (93, 94, 128, 127), (94, 95, 129, 128), (95, 96, 130, 129), (96, 97, 131, 130), (97, 98, 132, 131), (98, 99, 133, 132), (99, 100, 134, 133), (100, 101, 135, 134), (101, 68, 102, 135), (102, 103, 137, 136), (103, 104, 138, 137), (104, 105, 139, 138), (105, 106, 140, 139), (106, 107, 141, 140), (107, 108, 142, 141), (108, 109, 143, 142), (109, 110, 144, 143), (110, 111, 145, 144), (111, 112, 146, 145), (112, 113, 147, 146), (113, 114, 148, 147), (114, 115, 149, 148), (115, 116, 150, 149), (116, 117, 151, 150), (117, 118, 152, 151), (118, 119, 153, 152), (119, 120, 154, 153), (120, 121, 155, 154), (121, 122, 156, 155), (122, 123, 157, 156), (123, 124, 158, 157), (124, 125, 159, 158), (125, 126, 160, 159), (126, 127, 161, 160), (127, 128, 162, 161), (128, 129, 163, 162), (129, 130, 164, 163), (130, 131, 165, 164), (131, 132, 166, 165), (132, 133, 167, 166), (133, 134, 168, 167), (134, 135, 169, 168), (135, 102, 136, 169), (136, 137, 171, 170), (137, 138, 172, 171), (138, 139, 173, 172), (139, 140, 174, 173), (140, 141, 175, 174), (141, 142, 176, 175), (142, 143, 177, 176), (143, 144, 178, 177), (144, 145, 179, 178), (145, 146, 180, 179), (146, 147, 181, 180), (147, 148, 182, 181), (148, 149, 183, 182), (149, 150, 184, 183), (150, 151, 185, 184), (151, 152, 186, 185), (152, 153, 187, 186), (153, 154, 188, 187), (154, 155, 189, 188), (155, 156, 190, 189), (156, 157, 191, 190), (157, 158, 192, 191), (158, 159, 193, 192), (159, 160, 194, 193), (160, 161, 195, 194), (161, 162, 196, 195), (162, 163, 197, 196), (163, 164, 198, 197), (164, 165, 199, 198), (165, 166, 200, 199), (166, 167, 201, 200), (167, 168, 202, 201), (168, 169, 203, 202), (169, 136, 170, 203), (170, 171, 205, 204), (171, 172, 206, 205), (172, 173, 207, 206), (173, 174, 208, 207), (174, 175, 209, 208), (175, 176, 210, 209), (176, 177, 211, 210), (177, 178, 212, 211), (178, 179, 213, 212), (179, 180, 214, 213), (180, 181, 215, 214), (181, 182, 216, 215), (182, 183, 217, 216), (183, 184, 218, 217), (184, 185, 219, 218), (185, 186, 220, 219), (186, 187, 221, 220), (187, 188, 222, 221), (188, 189, 223, 222), (189, 190, 224, 223), (190, 191, 225, 224), (191, 192, 226, 225), (192, 193, 227, 226), (193, 194, 228, 227), (194, 195, 229, 228), (195, 196, 230, 229), (196, 197, 231, 230), (197, 198, 232, 231), (198, 199, 233, 232), (199, 200, 234, 233), (200, 201, 235, 234), (201, 202, 236, 235), (202, 203, 237, 236), (203, 170, 204, 237), (204, 205, 239, 238), (205, 206, 240, 239), (206, 207, 241, 240), (207, 208, 242, 241), (208, 209, 243, 242), (209, 210, 244, 243), (210, 211, 245, 244), (211, 212, 246, 245), (212, 213, 247, 246), (213, 214, 248, 247), (214, 215, 249, 248), (215, 216, 250, 249), (216, 217, 251, 250), (217, 218, 252, 251), (218, 219, 253, 252), (219, 220, 254, 253), (220, 221, 255, 254), (221, 222, 256, 255), (222, 223, 257, 256), (223, 224, 258, 257), (224, 225, 259, 258), (225, 226, 260, 259), (226, 227, 261, 260), (227, 228, 262, 261), (228, 229, 263, 262), (229, 230, 264, 263), (230, 231, 265, 264), (231, 232, 266, 265), (232, 233, 267, 266), (233, 234, 268, 267), (234, 235, 269, 268), (235, 236, 270, 269), (236, 237, 271, 270), (237, 204, 238, 271), (238, 239, 273, 272), (239, 240, 274, 273), (240, 241, 275, 274), (241, 242, 276, 275), (242, 243, 277, 276), (243, 244, 278, 277), (244, 245, 279, 278), (245, 246, 280, 279), (246, 247, 281, 280), (247, 248, 282, 281), (248, 249, 283, 282), (249, 250, 284, 283), (250, 251, 285, 284), (251, 252, 286, 285), (252, 253, 287, 286), (253, 254, 288, 287), (254, 255, 289, 288), (255, 256, 290, 289), (256, 257, 291, 290), (257, 258, 292, 291), (258, 259, 293, 292), (259, 260, 294, 293), (260, 261, 295, 294), (261, 262, 296, 295), (262, 263, 297, 296), (263, 264, 298, 297), (264, 265, 299, 298), (265, 266, 300, 299), (266, 267, 301, 300), (267, 268, 302, 301), (268, 269, 303, 302), (269, 270, 304, 303), (270, 271, 305, 304), (271, 238, 272, 305), (272, 273, 307, 306), (273, 274, 308, 307), (274, 275, 309, 308), (275, 276, 310, 309), (276, 277, 311, 310), (277, 278, 312, 311), (278, 279, 313, 312), (279, 280, 314, 313), (280, 281, 315, 314), (281, 282, 316, 315), (282, 283, 317, 316), (283, 284, 318, 317), (284, 285, 319, 318), (285, 286, 320, 319), (286, 287, 321, 320), (287, 288, 322, 321), (288, 289, 323, 322), (289, 290, 324, 323), (290, 291, 325, 324), (291, 292, 326, 325), (292, 293, 327, 326), (293, 294, 328, 327), (294, 295, 329, 328), (295, 296, 330, 329), (296, 297, 331, 330), (297, 298, 332, 331), (298, 299, 333, 332), (299, 300, 334, 333), (300, 301, 335, 334), (301, 302, 336, 335), (302, 303, 337, 336), (303, 304, 338, 337), (304, 305, 339, 338), (305, 272, 306, 339), (306, 307, 341, 340), (307, 308, 342, 341), (308, 309, 343, 342), (309, 310, 344, 343), (310, 311, 345, 344), (311, 312, 346, 345), (312, 313, 347, 346), (313, 314, 348, 347), (314, 315, 349, 348), (315, 316, 350, 349), (316, 317, 351, 350), (317, 318, 352, 351), (318, 319, 353, 352), (319, 320, 354, 353), (320, 321, 355, 354), (321, 322, 356, 355), (322, 323, 357, 356), (323, 324, 358, 357), (324, 325, 359, 358), (325, 326, 360, 359), (326, 327, 361, 360), (327, 328, 362, 361), (328, 329, 363, 362), (329, 330, 364, 363), (330, 331, 365, 364), (331, 332, 366, 365), (332, 333, 367, 366), (333, 334, 368, 367), (334, 335, 369, 368), (335, 336, 370, 369), (336, 337, 371, 370), (337, 338, 372, 371), (338, 339, 373, 372), (339, 306, 340, 373), (340, 341, 375, 374), (341, 342, 376, 375), (342, 343, 377, 376), (343, 344, 378, 377), (344, 345, 379, 378), (345, 346, 380, 379), (346, 347, 381, 380), (347, 348, 382, 381), (348, 349, 383, 382), (349, 350, 384, 383), (350, 351, 385, 384), (351, 352, 386, 385), (352, 353, 387, 386), (353, 354, 388, 387), (354, 355, 389, 388), (355, 356, 390, 389), (356, 357, 391, 390), (357, 358, 392, 391), (358, 359, 393, 392), (359, 360, 394, 393), (360, 361, 395, 394), (361, 362, 396, 395), (362, 363, 397, 396), (363, 364, 398, 397), (364, 365, 399, 398), (365, 366, 400, 399), (366, 367, 401, 400), (367, 368, 402, 401), (368, 369, 403, 402), (369, 370, 404, 403), (370, 371, 405, 404), (371, 372, 406, 405), (372, 373, 407, 406), (373, 340, 374, 407), (374, 375, 409, 408), (375, 376, 410, 409), (376, 377, 411, 410), (377, 378, 412, 411), (378, 379, 413, 412), (379, 380, 414, 413), (380, 381, 415, 414), (381, 382, 416, 415), (382, 383, 417, 416), (383, 384, 418, 417), (384, 385, 419, 418), (385, 386, 420, 419), (386, 387, 421, 420), (387, 388, 422, 421), (388, 389, 423, 422), (389, 390, 424, 423), (390, 391, 425, 424), (391, 392, 426, 425), (392, 393, 427, 426), (393, 394, 428, 427), (394, 395, 429, 428), (395, 396, 430, 429), (396, 397, 431, 430), (397, 398, 432, 431), (398, 399, 433, 432), (399, 400, 434, 433), (400, 401, 435, 434), (401, 402, 436, 435), (402, 403, 437, 436), (403, 404, 438, 437), (404, 405, 439, 438), (405, 406, 440, 439), (406, 407, 441, 440), (407, 374, 408, 441), (408, 409, 443, 442), (409, 410, 444, 443), (410, 411, 445, 444), (411, 412, 446, 445), (412, 413, 447, 446), (413, 414, 448, 447), (414, 415, 449, 448), (415, 416, 450, 449), (416, 417, 451, 450), (417, 418, 452, 451), (418, 419, 453, 452), (419, 420, 454, 453), (420, 421, 455, 454), (421, 422, 456, 455), (422, 423, 457, 456), (423, 424, 458, 457), (424, 425, 459, 458), (425, 426, 460, 459), (426, 427, 461, 460), (427, 428, 462, 461), (428, 429, 463, 462), (429, 430, 464, 463), (430, 431, 465, 464), (431, 432, 466, 465), (432, 433, 467, 466), (433, 434, 468, 467), (434, 435, 469, 468), (435, 436, 470, 469), (436, 437, 471, 470), (437, 438, 472, 471), (438, 439, 473, 472), (439, 440, 474, 473), (440, 441, 475, 474), (441, 408, 442, 475), (442, 443, 477, 476), (443, 444, 478, 477), (444, 445, 479, 478), (445, 446, 480, 479), (446, 447, 481, 480), (447, 448, 482, 481), (448, 449, 483, 482), (449, 450, 484, 483), (450, 451, 485, 484), (451, 452, 486, 485), (452, 453, 487, 486), (453, 454, 488, 487), (454, 455, 489, 488), (455, 456, 490, 489), (456, 457, 491, 490), (457, 458, 492, 491), (458, 459, 493, 492), (459, 460, 494, 493), (460, 461, 495, 494), (461, 462, 496, 495), (462, 463, 497, 496), (463, 464, 498, 497), (464, 465, 499, 498), (465, 466, 500, 499), (466, 467, 501, 500), (467, 468, 502, 501), (468, 469, 503, 502), (469, 470, 504, 503), (470, 471, 505, 504), (471, 472, 506, 505), (472, 473, 507, 506), (473, 474, 508, 507), (474, 475, 509, 508), (475, 442, 476, 509), (476, 477, 511, 510), (477, 478, 512, 511), (478, 479, 513, 512), (479, 480, 514, 513), (480, 481, 515, 514), (481, 482, 516, 515), (482, 483, 517, 516), (483, 484, 518, 517), (484, 485, 519, 518), (485, 486, 520, 519), (486, 487, 521, 520), (487, 488, 522, 521), (488, 489, 523, 522), (489, 490, 524, 523), (490, 491, 525, 524), (491, 492, 526, 525), (492, 493, 527, 526), (493, 494, 528, 527), (494, 495, 529, 528), (495, 496, 530, 529), (496, 497, 531, 530), (497, 498, 532, 531), (498, 499, 533, 532), (499, 500, 534, 533), (500, 501, 535, 534), (501, 502, 536, 535), (502, 503, 537, 536), (503, 504, 538, 537), (504, 505, 539, 538), (505, 506, 540, 539), (506, 507, 541, 540), (507, 508, 542, 541), (508, 509, 543, 542), (509, 476, 510, 543), (510, 511, 545, 544), (511, 512, 546, 545), (512, 513, 547, 546), (513, 514, 548, 547), (514, 515, 549, 548), (515, 516, 550, 549), (516, 517, 551, 550), (517, 518, 552, 551), (518, 519, 553, 552), (519, 520, 554, 553), (520, 521, 555, 554), (521, 522, 556, 555), (522, 523, 557, 556), (523, 524, 558, 557), (524, 525, 559, 558), (525, 526, 560, 559), (526, 527, 561, 560), (527, 528, 562, 561), (528, 529, 563, 562), (529, 530, 564, 563), (530, 531, 565, 564), (531, 532, 566, 565), (532, 533, 567, 566), (533, 534, 568, 567), (534, 535, 569, 568), (535, 536, 570, 569), (536, 537, 571, 570), (537, 538, 572, 571), (538, 539, 573, 572), (539, 540, 574, 573), (540, 541, 575, 574), (541, 542, 576, 575), (542, 543, 577, 576), (543, 510, 544, 577), (544, 545, 579, 578), (545, 546, 580, 579), (546, 547, 581, 580), (547, 548, 582, 581), (548, 549, 583, 582), (549, 550, 584, 583), (550, 551, 585, 584), (551, 552, 586, 585), (552, 553, 587, 586), (553, 554, 588, 587), (554, 555, 589, 588), (555, 556, 590, 589), (556, 557, 591, 590), (557, 558, 592, 591), (558, 559, 593, 592), (559, 560, 594, 593), (560, 561, 595, 594), (561, 562, 596, 595), (562, 563, 597, 596), (563, 564, 598, 597), (564, 565, 599, 598), (565, 566, 600, 599), (566, 567, 601, 600), (567, 568, 602, 601), (568, 569, 603, 602), (569, 570, 604, 603), (570, 571, 605, 604), (571, 572, 606, 605), (572, 573, 607, 606), (573, 574, 608, 607), (574, 575, 609, 608), (575, 576, 610, 609), (576, 577, 611, 610), (577, 544, 578, 611), (578, 579, 613, 612), (579, 580, 614, 613), (580, 581, 615, 614), (581, 582, 616, 615), (582, 583, 617, 616), (583, 584, 618, 617), (584, 585, 619, 618), (585, 586, 620, 619), (586, 587, 621, 620), (587, 588, 622, 621), (588, 589, 623, 622), (589, 590, 624, 623), (590, 591, 625, 624), (591, 592, 626, 625), (592, 593, 627, 626), (593, 594, 628, 627), (594, 595, 629, 628), (595, 596, 630, 629), (596, 597, 631, 630), (597, 598, 632, 631), (598, 599, 633, 632), (599, 600, 634, 633), (600, 601, 635, 634), (601, 602, 636, 635), (602, 603, 637, 636), (603, 604, 638, 637), (604, 605, 639, 638), (605, 606, 640, 639), (606, 607, 641, 640), (607, 608, 642, 641), (608, 609, 643, 642), (609, 610, 644, 643), (610, 611, 645, 644), (611, 578, 612, 645), (612, 613, 647, 646), (613, 614, 648, 647), (614, 615, 649, 648), (615, 616, 650, 649), (616, 617, 651, 650), (617, 618, 652, 651), (618, 619, 653, 652), (619, 620, 654, 653), (620, 621, 655, 654), (621, 622, 656, 655), (622, 623, 657, 656), (623, 624, 658, 657), (624, 625, 659, 658), (625, 626, 660, 659), (626, 627, 661, 660), (627, 628, 662, 661), (628, 629, 663, 662), (629, 630, 664, 663), (630, 631, 665, 664), (631, 632, 666, 665), (632, 633, 667, 666), (633, 634, 668, 667), (634, 635, 669, 668), (635, 636, 670, 669), (636, 637, 671, 670), (637, 638, 672, 671), (638, 639, 673, 672), (639, 640, 674, 673), (640, 641, 675, 674), (641, 642, 676, 675), (642, 643, 677, 676), (643, 644, 678, 677), (644, 645, 679, 678), (645, 612, 646, 679), (646, 647, 681, 680), (647, 648, 682, 681), (648, 649, 683, 682), (649, 650, 684, 683), (650, 651, 685, 684), (651, 652, 686, 685), (652, 653, 687, 686), (653, 654, 688, 687), (654, 655, 689, 688), (655, 656, 690, 689), (656, 657, 691, 690), (657, 658, 692, 691), (658, 659, 693, 692), (659, 660, 694, 693), (660, 661, 695, 694), (661, 662, 696, 695), (662, 663, 697, 696), (663, 664, 698, 697), (664, 665, 699, 698), (665, 666, 700, 699), (666, 667, 701, 700), (667, 668, 702, 701), (668, 669, 703, 702), (669, 670, 704, 703), (670, 671, 705, 704), (671, 672, 706, 705), (672, 673, 707, 706), (673, 674, 708, 707), (674, 675, 709, 708), (675, 676, 710, 709), (676, 677, 711, 710), (677, 678, 712, 711), (678, 679, 713, 712), (679, 646, 680, 713), (680, 681, 715, 714), (681, 682, 716, 715), (682, 683, 717, 716), (683, 684, 718, 717), (684, 685, 719, 718), (685, 686, 720, 719), (686, 687, 721, 720), (687, 688, 722, 721), (688, 689, 723, 722), (689, 690, 724, 723), (690, 691, 725, 724), (691, 692, 726, 725), (692, 693, 727, 726), (693, 694, 728, 727), (694, 695, 729, 728), (695, 696, 730, 729), (696, 697, 731, 730), (697, 698, 732, 731), (698, 699, 733, 732), (699, 700, 734, 733), (700, 701, 735, 734), (701, 702, 736, 735), (702, 703, 737, 736), (703, 704, 738, 737), (704, 705, 739, 738), (705, 706, 740, 739), (706, 707, 741, 740), (707, 708, 742, 741), (708, 709, 743, 742), (709, 710, 744, 743), (710, 711, 745, 744), (711, 712, 746, 745), (712, 713, 747, 746), (713, 680, 714, 747), (714, 715, 749, 748), (715, 716, 750, 749), (716, 717, 751, 750), (717, 718, 752, 751), (718, 719, 753, 752), (719, 720, 754, 753), (720, 721, 755, 754), (721, 722, 756, 755), (722, 723, 757, 756), (723, 724, 758, 757), (724, 725, 759, 758), (725, 726, 760, 759), (726, 727, 761, 760), (727, 728, 762, 761), (728, 729, 763, 762), (729, 730, 764, 763), (730, 731, 765, 764), (731, 732, 766, 765), (732, 733, 767, 766), (733, 734, 768, 767), (734, 735, 769, 768), (735, 736, 770, 769), (736, 737, 771, 770), (737, 738, 772, 771), (738, 739, 773, 772), (739, 740, 774, 773), (740, 741, 775, 774), (741, 742, 776, 775), (742, 743, 777, 776), (743, 744, 778, 777), (744, 745, 779, 778), (745, 746, 780, 779), (746, 747, 781, 780), (747, 714, 748, 781), (748, 749, 783, 782), (749, 750, 784, 783), (750, 751, 785, 784), (751, 752, 786, 785), (752, 753, 787, 786), (753, 754, 788, 787), (754, 755, 789, 788), (755, 756, 790, 789), (756, 757, 791, 790), (757, 758, 792, 791), (758, 759, 793, 792), (759, 760, 794, 793), (760, 761, 795, 794), (761, 762, 796, 795), (762, 763, 797, 796), (763, 764, 798, 797), (764, 765, 799, 798), (765, 766, 800, 799), (766, 767, 801, 800), (767, 768, 802, 801), (768, 769, 803, 802), (769, 770, 804, 803), (770, 771, 805, 804), (771, 772, 806, 805), (772, 773, 807, 806), (773, 774, 808, 807), (774, 775, 809, 808), (775, 776, 810, 809), (776, 777, 811, 810), (777, 778, 812, 811), (778, 779, 813, 812), (779, 780, 814, 813), (780, 781, 815, 814), (781, 748, 782, 815), (782, 783, 817, 816), (783, 784, 818, 817), (784, 785, 819, 818), (785, 786, 820, 819), (786, 787, 821, 820), (787, 788, 822, 821), (788, 789, 823, 822), (789, 790, 824, 823), (790, 791, 825, 824), (791, 792, 826, 825), (792, 793, 827, 826), (793, 794, 828, 827), (794, 795, 829, 828), (795, 796, 830, 829), (796, 797, 831, 830), (797, 798, 832, 831), (798, 799, 833, 832), (799, 800, 834, 833), (800, 801, 835, 834), (801, 802, 836, 835), (802, 803, 837, 836), (803, 804, 838, 837), (804, 805, 839, 838), (805, 806, 840, 839), (806, 807, 841, 840), (807, 808, 842, 841), (808, 809, 843, 842), (809, 810, 844, 843), (810, 811, 845, 844), (811, 812, 846, 845), (812, 813, 847, 846), (813, 814, 848, 847), (814, 815, 849, 848), (815, 782, 816, 849), (816, 817, 851, 850), (817, 818, 852, 851), (818, 819, 853, 852), (819, 820, 854, 853), (820, 821, 855, 854), (821, 822, 856, 855), (822, 823, 857, 856), (823, 824, 858, 857), (824, 825, 859, 858), (825, 826, 860, 859), (826, 827, 861, 860), (827, 828, 862, 861), (828, 829, 863, 862), (829, 830, 864, 863), (830, 831, 865, 864), (831, 832, 866, 865), (832, 833, 867, 866), (833, 834, 868, 867), (834, 835, 869, 868), (835, 836, 870, 869), (836, 837, 871, 870), (837, 838, 872, 871), (838, 839, 873, 872), (839, 840, 874, 873), (840, 841, 875, 874), (841, 842, 876, 875), (842, 843, 877, 876), (843, 844, 878, 877), (844, 845, 879, 878), (845, 846, 880, 879), (846, 847, 881, 880), (847, 848, 882, 881), (848, 849, 883, 882), (849, 816, 850, 883), (850, 851, 885, 884), (851, 852, 886, 885), (852, 853, 887, 886), (853, 854, 888, 887), (854, 855, 889, 888), (855, 856, 890, 889), (856, 857, 891, 890), (857, 858, 892, 891), (858, 859, 893, 892), (859, 860, 894, 893), (860, 861, 895, 894), (861, 862, 896, 895), (862, 863, 897, 896), (863, 864, 898, 897), (864, 865, 899, 898), (865, 866, 900, 899), (866, 867, 901, 900), (867, 868, 902, 901), (868, 869, 903, 902), (869, 870, 904, 903), (870, 871, 905, 904), (871, 872, 906, 905), (872, 873, 907, 906), (873, 874, 908, 907), (874, 875, 909, 908), (875, 876, 910, 909), (876, 877, 911, 910), (877, 878, 912, 911), (878, 879, 913, 912), (879, 880, 914, 913), (880, 881, 915, 914), (881, 882, 916, 915), (882, 883, 917, 916), (883, 850, 884, 917), (884, 885, 919, 918), (885, 886, 920, 919), (886, 887, 921, 920), (887, 888, 922, 921), (888, 889, 923, 922), (889, 890, 924, 923), (890, 891, 925, 924), (891, 892, 926, 925), (892, 893, 927, 926), (893, 894, 928, 927), (894, 895, 929, 928), (895, 896, 930, 929), (896, 897, 931, 930), (897, 898, 932, 931), (898, 899, 933, 932), (899, 900, 934, 933), (900, 901, 935, 934), (901, 902, 936, 935), (902, 903, 937, 936), (903, 904, 938, 937), (904, 905, 939, 938), (905, 906, 940, 939), (906, 907, 941, 940), (907, 908, 942, 941), (908, 909, 943, 942), (909, 910, 944, 943), (910, 911, 945, 944), (911, 912, 946, 945), (912, 913, 947, 946), (913, 914, 948, 947), (914, 915, 949, 948), (915, 916, 950, 949), (916, 917, 951, 950), (917, 884, 918, 951), (0, 1, 2, 3, 4, 5, 6, 7, 8, 9, 10, 11, 12, 13, 14, 15, 16, 17, 18, 19, 20, 21, 22, 23, 24, 25, 26, 27, 28, 29, 30, 31, 32, 33)])
me_vessel.polygons.foreach_set('use_smooth', [True] * 919)
me_vessel.materials.append(mat_glass)
me_vessel.use_remesh_fix_poles = True
me_vessel.use_remesh_preserve_attributes = False
me_vessel.use_mirror_vertex_groups = False
me_vessel.update()
me_content = bpy.data.meshes.new('Content')
me_content.from_pydata([(38.8, 0.0, 1.0), (38.14, 7.129, 1.0), (36.18, 14.02, 1.0), (32.99, 20.43, 1.0), (28.67, 26.14, 1.0), (23.38, 30.96, 1.0), (17.29, 34.73, 1.0), (10.62, 37.32, 1.0), (3.58, 38.63, 1.0), (-3.58, 38.63, 1.0), (-10.62, 37.32, 1.0), (-17.29, 34.73, 1.0), (-23.38, 30.96, 1.0), (-28.67, 26.14, 1.0), (-32.99, 20.43, 1.0), (-36.18, 14.02, 1.0), (-38.14, 7.129, 1.0), (-38.8, 4.752e-15, 1.0), (-38.14, -7.129, 1.0), (-36.18, -14.02, 1.0), (-32.99, -20.43, 1.0), (-28.67, -26.14, 1.0), (-23.38, -30.96, 1.0), (-17.29, -34.73, 1.0), (-10.62, -37.32, 1.0), (-3.58, -38.63, 1.0), (3.58, -38.63, 1.0), (10.62, -37.32, 1.0), (17.29, -34.73, 1.0), (23.38, -30.96, 1.0), (28.67, -26.14, 1.0), (32.99, -20.43, 1.0), (36.18, -14.02, 1.0), (38.14, -7.129, 1.0), (38.8, 0.0, 2.0), (38.14, 7.129, 2.0), (36.18, 14.02, 2.0), (32.99, 20.43, 2.0), (28.67, 26.14, 2.0), (23.38, 30.96, 2.0), (17.29, 34.73, 2.0), (10.62, 37.32, 2.0), (3.58, 38.63, 2.0), (-3.58, 38.63, 2.0), (-10.62, 37.32, 2.0), (-17.29, 34.73, 2.0), (-23.38, 30.96, 2.0), (-28.67, 26.14, 2.0), (-32.99, 20.43, 2.0), (-36.18, 14.02, 2.0), (-38.14, 7.129, 2.0), (-38.8, 4.752e-15, 2.0), (-38.14, -7.129, 2.0), (-36.18, -14.02, 2.0), (-32.99, -20.43, 2.0), (-28.67, -26.14, 2.0), (-23.38, -30.96, 2.0), (-17.29, -34.73, 2.0), (-10.62, -37.32, 2.0), (-3.58, -38.63, 2.0), (3.58, -38.63, 2.0), (10.62, -37.32, 2.0), (17.29, -34.73, 2.0), (23.38, -30.96, 2.0), (28.67, -26.14, 2.0), (32.99, -20.43, 2.0), (36.18, -14.02, 2.0), (38.14, -7.129, 2.0), (38.75, 0.0, 3.0), (38.09, 7.12, 3.0), (36.13, 14.0, 3.0), (32.94, 20.4, 3.0), (28.63, 26.1, 3.0), (23.35, 30.92, 3.0), (17.27, 34.68, 3.0), (10.6, 37.27, 3.0), (3.575, 38.58, 3.0), (-3.575, 38.58, 3.0), (-10.6, 37.27, 3.0), (-17.27, 34.68, 3.0), (-23.35, 30.92, 3.0), (-28.63, 26.1, 3.0), (-32.94, 20.4, 3.0), (-36.13, 14.0, 3.0), (-38.09, 7.12, 3.0), (-38.75, 4.745e-15, 3.0), (-38.09, -7.12, 3.0), (-36.13, -14.0, 3.0), (-32.94, -20.4, 3.0), (-28.63, -26.1, 3.0), (-23.35, -30.92, 3.0), (-17.27, -34.68, 3.0), (-10.6, -37.27, 3.0), (-3.575, -38.58, 3.0), (3.575, -38.58, 3.0), (10.6, -37.27, 3.0), (17.27, -34.68, 3.0), (23.35, -30.92, 3.0), (28.63, -26.1, 3.0), (32.94, -20.4, 3.0), (36.13, -14.0, 3.0), (38.09, -7.12, 3.0), (38.58, 0.0, 4.0), (37.93, 7.09, 4.0), (35.98, 13.94, 4.0), (32.8, 20.31, 4.0), (28.51, 25.99, 4.0), (23.25, 30.79, 4.0), (17.2, 34.54, 4.0), (10.56, 37.11, 4.0), (3.56, 38.42, 4.0), (-3.56, 38.42, 4.0), (-10.56, 37.11, 4.0), (-17.2, 34.54, 4.0), (-23.25, 30.79, 4.0), (-28.51, 25.99, 4.0), (-32.8, 20.31, 4.0), (-35.98, 13.94, 4.0), (-37.93, 7.09, 4.0), (-38.58, 4.725e-15, 4.0), (-37.93, -7.09, 4.0), (-35.98, -13.94, 4.0), (-32.8, -20.31, 4.0), (-28.51, -25.99, 4.0), (-23.25, -30.79, 4.0), (-17.2, -34.54, 4.0), (-10.56, -37.11, 4.0), (-3.56, -38.42, 4.0), (3.56, -38.42, 4.0), (10.56, -37.11, 4.0), (17.2, -34.54, 4.0), (23.25, -30.79, 4.0), (28.51, -25.99, 4.0), (32.8, -20.31, 4.0), (35.98, -13.94, 4.0), (37.93, -7.09, 4.0), (38.32, 0.0, 5.0), (37.67, 7.042, 5.0), (35.73, 13.84, 5.0), (32.58, 20.17, 5.0), (28.32, 25.82, 5.0), (23.09, 30.58, 5.0), (17.08, 34.3, 5.0), (10.49, 36.86, 5.0), (3.536, 38.16, 5.0), (-3.536, 38.16, 5.0), (-10.49, 36.86, 5.0), (-17.08, 34.3, 5.0), (-23.09, 30.58, 5.0), (-28.32, 25.82, 5.0), (-32.58, 20.17, 5.0), (-35.73, 13.84, 5.0), (-37.67, 7.042, 5.0), (-38.32, 4.693e-15, 5.0), (-37.67, -7.042, 5.0), (-35.73, -13.84, 5.0), (-32.58, -20.17, 5.0), (-28.32, -25.82, 5.0), (-23.09, -30.58, 5.0), (-17.08, -34.3, 5.0), (-10.49, -36.86, 5.0), (-3.536, -38.16, 5.0), (3.536, -38.16, 5.0), (10.49, -36.86, 5.0), (17.08, -34.3, 5.0), (23.09, -30.58, 5.0), (28.32, -25.82, 5.0), (32.58, -20.17, 5.0), (35.73, -13.84, 5.0), (37.67, -7.042, 5.0), (37.98, 0.0, 6.0), (37.33, 6.978, 6.0), (35.41, 13.72, 6.0), (32.29, 19.99, 6.0), (28.06, 25.58, 6.0), (22.89, 30.31, 6.0), (16.93, 33.99, 6.0), (10.39, 36.53, 6.0), (3.504, 37.81, 6.0), (-3.504, 37.81, 6.0), (-10.39, 36.53, 6.0), (-16.93, 33.99, 6.0), (-22.89, 30.31, 6.0), (-28.06, 25.58, 6.0), (-32.29, 19.99, 6.0), (-35.41, 13.72, 6.0), (-37.33, 6.978, 6.0), (-37.98, 4.651e-15, 6.0), (-37.33, -6.978, 6.0), (-35.41, -13.72, 6.0), (-32.29, -19.99, 6.0), (-28.06, -25.58, 6.0), (-22.89, -30.31, 6.0), (-16.93, -33.99, 6.0), (-10.39, -36.53, 6.0), (-3.504, -37.81, 6.0), (3.504, -37.81, 6.0), (10.39, -36.53, 6.0), (16.93, -33.99, 6.0), (22.89, -30.31, 6.0), (28.06, -25.58, 6.0), (32.29, -19.99, 6.0), (35.41, -13.72, 6.0), (37.33, -6.978, 6.0), (37.57, 0.0, 7.0), (36.93, 6.903, 7.0), (35.03, 13.57, 7.0), (31.94, 19.78, 7.0), (27.76, 25.31, 7.0), (22.64, 29.98, 7.0), (16.74, 33.63, 7.0), (10.28, 36.13, 7.0), (3.466, 37.41, 7.0), (-3.466, 37.41, 7.0), (-10.28, 36.13, 7.0), (-16.74, 33.63, 7.0), (-22.64, 29.98, 7.0), (-27.76, 25.31, 7.0), (-31.94, 19.78, 7.0), (-35.03, 13.57, 7.0), (-36.93, 6.903, 7.0), (-37.57, 4.6e-15, 7.0), (-36.93, -6.903, 7.0), (-35.03, -13.57, 7.0), (-31.94, -19.78, 7.0), (-27.76, -25.31, 7.0), (-22.64, -29.98, 7.0), (-16.74, -33.63, 7.0), (-10.28, -36.13, 7.0), (-3.466, -37.41, 7.0), (3.466, -37.41, 7.0), (10.28, -36.13, 7.0), (16.74, -33.63, 7.0), (22.64, -29.98, 7.0), (27.76, -25.31, 7.0), (31.94, -19.78, 7.0), (35.03, -13.57, 7.0), (36.93, -6.903, 7.0), (37.11, 0.0, 8.0), (36.48, 6.819, 8.0), (34.61, 13.41, 8.0), (31.55, 19.54, 8.0), (27.43, 25.0, 8.0), (22.37, 29.62, 8.0), (16.54, 33.22, 8.0), (10.16, 35.7, 8.0), (3.424, 36.95, 8.0), (-3.424, 36.95, 8.0), (-10.16, 35.7, 8.0), (-16.54, 33.22, 8.0), (-22.37, 29.62, 8.0), (-27.43, 25.0, 8.0), (-31.55, 19.54, 8.0), (-34.61, 13.41, 8.0), (-36.48, 6.819, 8.0), (-37.11, 4.545e-15, 8.0), (-36.48, -6.819, 8.0), (-34.61, -13.41, 8.0), (-31.55, -19.54, 8.0), (-27.43, -25.0, 8.0), (-22.37, -29.62, 8.0), (-16.54, -33.22, 8.0), (-10.16, -35.7, 8.0), (-3.424, -36.95, 8.0), (3.424, -36.95, 8.0), (10.16, -35.7, 8.0), (16.54, -33.22, 8.0), (22.37, -29.62, 8.0), (27.43, -25.0, 8.0), (31.55, -19.54, 8.0), (34.61, -13.41, 8.0), (36.48, -6.819, 8.0), (36.64, 0.0, 9.0), (36.02, 6.733, 9.0), (34.17, 13.24, 9.0), (31.15, 19.29, 9.0), (27.08, 24.69, 9.0), (22.08, 29.24, 9.0), (16.33, 32.8, 9.0), (10.03, 35.24, 9.0), (3.381, 36.49, 9.0), (-3.381, 36.49, 9.0), (-10.03, 35.24, 9.0), (-16.33, 32.8, 9.0), (-22.08, 29.24, 9.0), (-27.08, 24.69, 9.0), (-31.15, 19.29, 9.0), (-34.17, 13.24, 9.0), (-36.02, 6.733, 9.0), (-36.64, 4.487e-15, 9.0), (-36.02, -6.733, 9.0), (-34.17, -13.24, 9.0), (-31.15, -19.29, 9.0), (-27.08, -24.69, 9.0), (-22.08, -29.24, 9.0), (-16.33, -32.8, 9.0), (-10.03, -35.24, 9.0), (-3.381, -36.49, 9.0), (3.381, -36.49, 9.0), (10.03, -35.24, 9.0), (16.33, -32.8, 9.0), (22.08, -29.24, 9.0), (27.08, -24.69, 9.0), (31.15, -19.29, 9.0), (34.17, -13.24, 9.0), (36.02, -6.733, 9.0), (36.18, 0.0, 10.0), (35.57, 6.649, 10.0), (33.74, 13.07, 10.0), (30.76, 19.05, 10.0), (26.74, 24.38, 10.0), (21.81, 28.87, 10.0), (16.13, 32.39, 10.0), (9.902, 34.8, 10.0), (3.339, 36.03, 10.0), (-3.339, 36.03, 10.0), (-9.902, 34.8, 10.0), (-16.13, 32.39, 10.0), (-21.81, 28.87, 10.0), (-26.74, 24.38, 10.0), (-30.76, 19.05, 10.0), (-33.74, 13.07, 10.0), (-35.57, 6.649, 10.0), (-36.18, 4.431e-15, 10.0), (-35.57, -6.649, 10.0), (-33.74, -13.07, 10.0), (-30.76, -19.05, 10.0), (-26.74, -24.38, 10.0), (-21.81, -28.87, 10.0), (-16.13, -32.39, 10.0), (-9.902, -34.8, 10.0), (-3.339, -36.03, 10.0), (3.339, -36.03, 10.0), (9.902, -34.8, 10.0), (16.13, -32.39, 10.0), (21.81, -28.87, 10.0), (26.74, -24.38, 10.0), (30.76, -19.05, 10.0), (33.74, -13.07, 10.0), (35.57, -6.649, 10.0)], [], [(0, 1, 35, 34), (1, 2, 36, 35), (2, 3, 37, 36), (3, 4, 38, 37), (4, 5, 39, 38), (5, 6, 40, 39), (6, 7, 41, 40), (7, 8, 42, 41), (8, 9, 43, 42), (9, 10, 44, 43), (10, 11, 45, 44), (11, 12, 46, 45), (12, 13, 47, 46), (13, 14, 48, 47), (14, 15, 49, 48), (15, 16, 50, 49), (16, 17, 51, 50), (17, 18, 52, 51), (18, 19, 53, 52), (19, 20, 54, 53), (20, 21, 55, 54), (21, 22, 56, 55), (22, 23, 57, 56), (23, 24, 58, 57), (24, 25, 59, 58), (25, 26, 60, 59), (26, 27, 61, 60), (27, 28, 62, 61), (28, 29, 63, 62), (29, 30, 64, 63), (30, 31, 65, 64), (31, 32, 66, 65), (32, 33, 67, 66), (33, 0, 34, 67), (34, 35, 69, 68), (35, 36, 70, 69), (36, 37, 71, 70), (37, 38, 72, 71), (38, 39, 73, 72), (39, 40, 74, 73), (40, 41, 75, 74), (41, 42, 76, 75), (42, 43, 77, 76), (43, 44, 78, 77), (44, 45, 79, 78), (45, 46, 80, 79), (46, 47, 81, 80), (47, 48, 82, 81), (48, 49, 83, 82), (49, 50, 84, 83), (50, 51, 85, 84), (51, 52, 86, 85), (52, 53, 87, 86), (53, 54, 88, 87), (54, 55, 89, 88), (55, 56, 90, 89), (56, 57, 91, 90), (57, 58, 92, 91), (58, 59, 93, 92), (59, 60, 94, 93), (60, 61, 95, 94), (61, 62, 96, 95), (62, 63, 97, 96), (63, 64, 98, 97), (64, 65, 99, 98), (65, 66, 100, 99), (66, 67, 101, 100), (67, 34, 68, 101), (68, 69, 103, 102), (69, 70, 104, 103), (70, 71, 105, 104), (71, 72, 106, 105), (72, 73, 107, 106), (73, 74, 108, 107), (74, 75, 109, 108), (75, 76, 110, 109), (76, 77, 111, 110), (77, 78, 112, 111), (78, 79, 113, 112), (79, 80, 114, 113), (80, 81, 115, 114), (81, 82, 116, 115), (82, 83, 117, 116), (83, 84, 118, 117), (84, 85, 119, 118), (85, 86, 120, 119), (86, 87, 121, 120), (87, 88, 122, 121), (88, 89, 123, 122), (89, 90, 124, 123), (90, 91, 125, 124), (91, 92, 126, 125), (92, 93, 127, 126), (93, 94, 128, 127), (94, 95, 129, 128), (95, 96, 130, 129), (96, 97, 131, 130), (97, 98, 132, 131), (98, 99, 133, 132), (99, 100, 134, 133), (100, 101, 135, 134), (101, 68, 102, 135), (102, 103, 137, 136), (103, 104, 138, 137), (104, 105, 139, 138), (105, 106, 140, 139), (106, 107, 141, 140), (107, 108, 142, 141), (108, 109, 143, 142), (109, 110, 144, 143), (110, 111, 145, 144), (111, 112, 146, 145), (112, 113, 147, 146), (113, 114, 148, 147), (114, 115, 149, 148), (115, 116, 150, 149), (116, 117, 151, 150), (117, 118, 152, 151), (118, 119, 153, 152), (119, 120, 154, 153), (120, 121, 155, 154), (121, 122, 156, 155), (122, 123, 157, 156), (123, 124, 158, 157), (124, 125, 159, 158), (125, 126, 160, 159), (126, 127, 161, 160), (127, 128, 162, 161), (128, 129, 163, 162), (129, 130, 164, 163), (130, 131, 165, 164), (131, 132, 166, 165), (132, 133, 167, 166), (133, 134, 168, 167), (134, 135, 169, 168), (135, 102, 136, 169), (136, 137, 171, 170), (137, 138, 172, 171), (138, 139, 173, 172), (139, 140, 174, 173), (140, 141, 175, 174), (141, 142, 176, 175), (142, 143, 177, 176), (143, 144, 178, 177), (144, 145, 179, 178), (145, 146, 180, 179), (146, 147, 181, 180), (147, 148, 182, 181), (148, 149, 183, 182), (149, 150, 184, 183), (150, 151, 185, 184), (151, 152, 186, 185), (152, 153, 187, 186), (153, 154, 188, 187), (154, 155, 189, 188), (155, 156, 190, 189), (156, 157, 191, 190), (157, 158, 192, 191), (158, 159, 193, 192), (159, 160, 194, 193), (160, 161, 195, 194), (161, 162, 196, 195), (162, 163, 197, 196), (163, 164, 198, 197), (164, 165, 199, 198), (165, 166, 200, 199), (166, 167, 201, 200), (167, 168, 202, 201), (168, 169, 203, 202), (169, 136, 170, 203), (170, 171, 205, 204), (171, 172, 206, 205), (172, 173, 207, 206), (173, 174, 208, 207), (174, 175, 209, 208), (175, 176, 210, 209), (176, 177, 211, 210), (177, 178, 212, 211), (178, 179, 213, 212), (179, 180, 214, 213), (180, 181, 215, 214), (181, 182, 216, 215), (182, 183, 217, 216), (183, 184, 218, 217), (184, 185, 219, 218), (185, 186, 220, 219), (186, 187, 221, 220), (187, 188, 222, 221), (188, 189, 223, 222), (189, 190, 224, 223), (190, 191, 225, 224), (191, 192, 226, 225), (192, 193, 227, 226), (193, 194, 228, 227), (194, 195, 229, 228), (195, 196, 230, 229), (196, 197, 231, 230), (197, 198, 232, 231), (198, 199, 233, 232), (199, 200, 234, 233), (200, 201, 235, 234), (201, 202, 236, 235), (202, 203, 237, 236), (203, 170, 204, 237), (204, 205, 239, 238), (205, 206, 240, 239), (206, 207, 241, 240), (207, 208, 242, 241), (208, 209, 243, 242), (209, 210, 244, 243), (210, 211, 245, 244), (211, 212, 246, 245), (212, 213, 247, 246), (213, 214, 248, 247), (214, 215, 249, 248), (215, 216, 250, 249), (216, 217, 251, 250), (217, 218, 252, 251), (218, 219, 253, 252), (219, 220, 254, 253), (220, 221, 255, 254), (221, 222, 256, 255), (222, 223, 257, 256), (223, 224, 258, 257), (224, 225, 259, 258), (225, 226, 260, 259), (226, 227, 261, 260), (227, 228, 262, 261), (228, 229, 263, 262), (229, 230, 264, 263), (230, 231, 265, 264), (231, 232, 266, 265), (232, 233, 267, 266), (233, 234, 268, 267), (234, 235, 269, 268), (235, 236, 270, 269), (236, 237, 271, 270), (237, 204, 238, 271), (238, 239, 273, 272), (239, 240, 274, 273), (240, 241, 275, 274), (241, 242, 276, 275), (242, 243, 277, 276), (243, 244, 278, 277), (244, 245, 279, 278), (245, 246, 280, 279), (246, 247, 281, 280), (247, 248, 282, 281), (248, 249, 283, 282), (249, 250, 284, 283), (250, 251, 285, 284), (251, 252, 286, 285), (252, 253, 287, 286), (253, 254, 288, 287), (254, 255, 289, 288), (255, 256, 290, 289), (256, 257, 291, 290), (257, 258, 292, 291), (258, 259, 293, 292), (259, 260, 294, 293), (260, 261, 295, 294), (261, 262, 296, 295), (262, 263, 297, 296), (263, 264, 298, 297), (264, 265, 299, 298), (265, 266, 300, 299), (266, 267, 301, 300), (267, 268, 302, 301), (268, 269, 303, 302), (269, 270, 304, 303), (270, 271, 305, 304), (271, 238, 272, 305), (272, 273, 307, 306), (273, 274, 308, 307), (274, 275, 309, 308), (275, 276, 310, 309), (276, 277, 311, 310), (277, 278, 312, 311), (278, 279, 313, 312), (279, 280, 314, 313), (280, 281, 315, 314), (281, 282, 316, 315), (282, 283, 317, 316), (283, 284, 318, 317), (284, 285, 319, 318), (285, 286, 320, 319), (286, 287, 321, 320), (287, 288, 322, 321), (288, 289, 323, 322), (289, 290, 324, 323), (290, 291, 325, 324), (291, 292, 326, 325), (292, 293, 327, 326), (293, 294, 328, 327), (294, 295, 329, 328), (295, 296, 330, 329), (296, 297, 331, 330), (297, 298, 332, 331), (298, 299, 333, 332), (299, 300, 334, 333), (300, 301, 335, 334), (301, 302, 336, 335), (302, 303, 337, 336), (303, 304, 338, 337), (304, 305, 339, 338), (305, 272, 306, 339), (0, 1, 2, 3, 4, 5, 6, 7, 8, 9, 10, 11, 12, 13, 14, 15, 16, 17, 18, 19, 20, 21, 22, 23, 24, 25, 26, 27, 28, 29, 30, 31, 32, 33), (305, 306, 307, 308, 309, 310, 311, 312, 313, 314, 315, 316, 317, 318, 319, 320, 321, 322, 323, 324, 325, 326, 327, 328, 329, 330, 331, 332, 333, 334, 335, 336, 337, 338, 339)])
me_content.polygons.foreach_set('use_smooth', [True] * 308)
me_content.use_remesh_fix_poles = True
me_content.use_remesh_preserve_attributes = False
me_content.use_mirror_vertex_groups = False
me_content.update()
me_vesselopenning = bpy.data.meshes.new('VesselOpenning')
me_vesselopenning.from_pydata([(26.99, 0.0, 27.0), (26.53, 4.96, 27.0), (25.17, 9.751, 27.0), (22.95, 14.21, 27.0), (19.95, 18.18, 27.0), (16.27, 21.54, 27.0), (12.03, 24.16, 27.0), (7.387, 25.96, 27.0), (2.491, 26.88, 27.0), (-2.491, 26.88, 27.0), (-7.387, 25.96, 27.0), (-12.03, 24.16, 27.0), (-16.27, 21.54, 27.0), (-19.95, 18.18, 27.0), (-22.95, 14.21, 27.0), (-25.17, 9.751, 27.0), (-26.53, 4.96, 27.0), (-26.99, 3.306e-15, 27.0), (-26.53, -4.96, 27.0), (-25.17, -9.751, 27.0), (-22.95, -14.21, 27.0), (-19.95, -18.18, 27.0), (-16.27, -21.54, 27.0), (-12.03, -24.16, 27.0), (-7.387, -25.96, 27.0), (-2.491, -26.88, 27.0), (2.491, -26.88, 27.0), (7.387, -25.96, 27.0), (12.03, -24.16, 27.0), (16.27, -21.54, 27.0), (19.95, -18.18, 27.0), (22.95, -14.21, 27.0), (25.17, -9.751, 27.0), (26.53, -4.96, 27.0)], [], [(0, 1, 2, 3, 4, 5, 6, 7, 8, 9, 10, 11, 12, 13, 14, 15, 16, 17, 18, 19, 20, 21, 22, 23, 24, 25, 26, 27, 28, 29, 30, 31, 32, 33)])
me_vesselopenning.use_remesh_fix_poles = True
me_vesselopenning.use_remesh_preserve_attributes = False
me_vesselopenning.use_mirror_vertex_groups = False
me_vesselopenning.update()
me_ground = bpy.data.meshes.new('Ground')
me_ground.from_pydata([(-1.0, -1.0, 0.0), (1.0, -1.0, 0.0), (-1.0, 1.0, 0.0), (1.0, 1.0, 0.0)], [], [(0, 1, 3, 2)])
_uv = me_ground.uv_layers.new(name='UVMap')
_uv.uv.foreach_set('vector', [0.0, 0.0, 1.0, 0.0, 1.0, 1.0, 0.0, 1.0])
me_ground.materials.append(mat_bsdfmaterial)
me_ground.use_remesh_fix_poles = True
me_ground.use_remesh_preserve_attributes = False
me_ground.use_mirror_vertex_groups = False
me_ground.update()

# ---- objects
ob_vessel = bpy.data.objects.new('Vessel', me_vessel)
ob_content = bpy.data.objects.new('Content', me_content)
ob_vesselopenning = bpy.data.objects.new('VesselOpenning', me_vesselopenning)
ob_ground = bpy.data.objects.new('Ground', me_ground)

# ---- transforms, parenting, visibility, modifiers, constraints
ob_vessel.location = (0.0, 0.0, 0.0)
ob_vessel.lineart.crease_threshold = 0.0
_m = ob_vessel.modifiers.new('Subdivision', 'SUBSURF')
_m.uv_smooth = 'PRESERVE_CORNERS'
_m.render_levels = 1
_m = ob_vessel.modifiers.new('Solidify', 'SOLIDIFY')
_m.thickness = 1.873
ob_content.location = (0.0, 0.0, 0.0)
ob_content.lineart.crease_threshold = 0.0
_m = ob_content.modifiers.new('Subdivision', 'SUBSURF')
_m.uv_smooth = 'PRESERVE_CORNERS'
_m.render_levels = 1
ob_vesselopenning.location = (0.0, 0.0, 0.0)
ob_vesselopenning.lineart.crease_threshold = 0.0
_m = ob_vesselopenning.modifiers.new('Subdivision', 'SUBSURF')
_m.uv_smooth = 'PRESERVE_CORNERS'
_m.render_levels = 1
ob_ground.location = (0.0, 0.0, -1.114)
ob_ground.rotation_euler = (0.0, 0.0, 1.062)
ob_ground.scale = (156.7, 211.3, 1.0)
ob_ground.lineart.crease_threshold = 0.0
ob_ground.cycles.use_adaptive_subdivision = True
_m = ob_ground.modifiers.new('Solidify', 'SOLIDIFY')

# ---- collection membership
scene.collection.objects.link(ob_vessel)
scene.collection.objects.link(ob_content)
scene.collection.objects.link(ob_vesselopenning)
scene.collection.objects.link(ob_ground)

# ---- scene / render settings (as saved in the file)
scene.frame_start = 1; scene.frame_end = 250; scene.frame_set(0)
scene.render.engine = 'CYCLES'
scene.render.image_settings.file_format = 'OPEN_EXR'
scene.render.image_settings.color_mode = 'RGB'
scene.render.image_settings.color_depth = '32'
scene.render.resolution_x = 900
scene.render.resolution_y = 900
scene.cycles.samples = 200
scene.cycles.sampling_pattern = 'TABULATED_SOBOL'
scene.cycles.use_light_tree = False
scene.eevee.use_raytracing = True
scene.view_settings.view_transform = 'Filmic'
bpy.context.view_layer.update()

# ---- added for rendering (the .blend has no active camera): camera
cam_auto = bpy.data.cameras.new('AutoCamera')
cam_auto.lens = 50.0
cam_auto.sensor_width = 36.0
cam_auto.clip_end = 11513.3
ob_auto_camera = bpy.data.objects.new('AutoCamera', cam_auto)
scene.collection.objects.link(ob_auto_camera)
ob_auto_camera.location = (656.031, -787.237, 537.389)
ob_auto_camera.rotation_euler = (1.09748, -7.21219e-08, 0.694738)
scene.camera = ob_auto_camera
bpy.context.view_layer.update()
